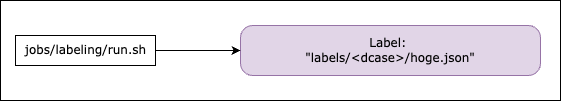

The diagram above was exported from draw.io. Its source (the exported page's mxGraphModel, read from the mxfile embedded in the PNG):
<mxGraphModel dx="1472" dy="680" grid="1" gridSize="10" guides="1" tooltips="1" connect="1" arrows="1" fold="1" page="1" pageScale="1" pageWidth="827" pageHeight="1169" math="0" shadow="0">
  <root>
    <mxCell id="0" />
    <mxCell id="1" parent="0" />
    <mxCell id="74" value="" style="rounded=0;whiteSpace=wrap;html=1;" parent="1" vertex="1">
      <mxGeometry x="90" y="310" width="560" height="100" as="geometry" />
    </mxCell>
    <mxCell id="29" value="&lt;div&gt;&lt;font&gt;&lt;span style=&quot;background-color: transparent;&quot;&gt;&lt;font style=&quot;color: rgb(0, 0, 0);&quot;&gt;Label:&amp;nbsp;&lt;/font&gt;&lt;/span&gt;&lt;/font&gt;&lt;/div&gt;&lt;font style=&quot;color: rgb(0, 0, 0);&quot;&gt;&quot;labels/&amp;lt;dcase&amp;gt;/hoge.json&quot;&lt;br&gt;&lt;/font&gt;" style="rounded=1;whiteSpace=wrap;html=1;arcSize=24;fontFamily=Verdana;fillColor=#e1d5e7;strokeColor=#9673a6;align=center;" parent="1" vertex="1">
      <mxGeometry x="330" y="335" width="300" height="50" as="geometry" />
    </mxCell>
    <mxCell id="72" style="edgeStyle=none;html=1;entryX=0;entryY=0.5;entryDx=0;entryDy=0;" parent="1" source="68" target="29" edge="1">
      <mxGeometry relative="1" as="geometry" />
    </mxCell>
    <mxCell id="68" value="&lt;font face=&quot;Verdana&quot;&gt;jobs/labeling/run.sh&lt;/font&gt;" style="text;html=1;align=center;verticalAlign=middle;resizable=0;points=[];autosize=1;strokeColor=default;fillColor=default;" parent="1" vertex="1">
      <mxGeometry x="105" y="345" width="140" height="30" as="geometry" />
    </mxCell>
  </root>
</mxGraphModel>